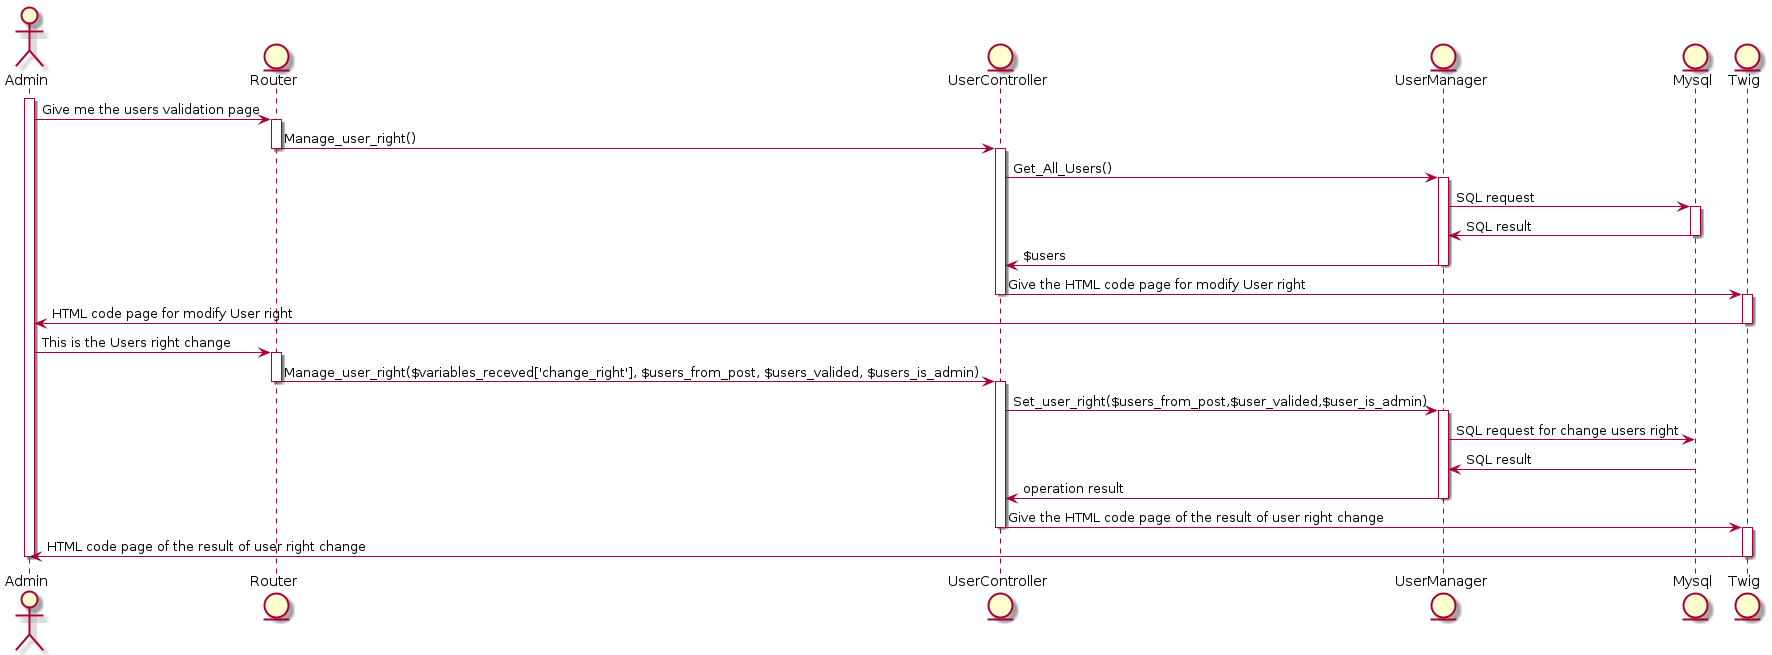

The diagram above was rendered by PlantUML. Its source (embedded in the PNG):
@startuml sequenceDiagram_valid_users
    actor Admin
    entity Router
    entity UserController
    entity UserManager
    entity Mysql
    entity Twig

    activate Admin
    Admin -> Router : Give me the users validation page
    activate Router
    Router -> UserController : Manage_user_right()
    deactivate Router
    activate UserController
    UserController -> UserManager : Get_All_Users()
    activate UserManager
    UserManager -> Mysql : SQL request
    activate Mysql
    Mysql -> UserManager : SQL result
    deactivate Mysql
    UserManager -> UserController : $users
    deactivate UserManager
    UserController -> Twig : Give the HTML code page for modify User right
    deactivate UserController
    activate Twig
    Twig -> Admin : HTML code page for modify User right
    deactivate Twig
    Admin -> Router : This is the Users right change
    activate Router
    Router -> UserController : Manage_user_right($variables_receved['change_right'], $users_from_post, $users_valided, $users_is_admin)
    deactivate Router
    activate UserController
    UserController -> UserManager : Set_user_right($users_from_post,$user_valided,$user_is_admin)
    activate UserManager
    UserManager -> Mysql : SQL request for change users right
    Mysql -> UserManager : SQL result
    deactivate Mysql
    UserManager -> UserController : operation result
    deactivate UserManager
    UserController -> Twig : Give the HTML code page of the result of user right change
    deactivate UserController
    activate Twig
    Twig -> Admin : HTML code page of the result of user right change
    deactivate Twig
    deactivate Admin

@enduml